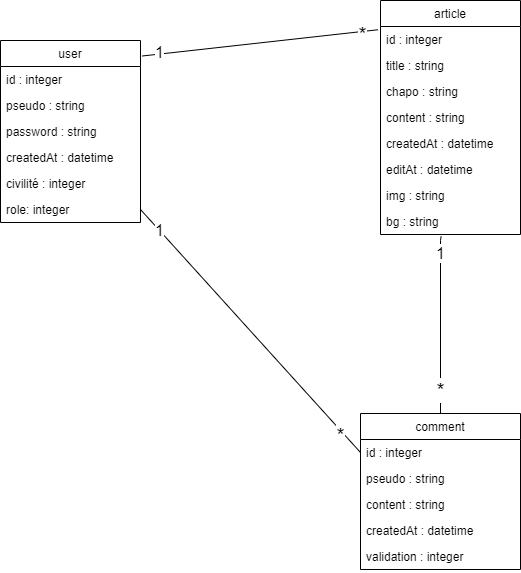

The diagram above was exported from draw.io. Its source (the exported page's mxGraphModel, read from the mxfile embedded in the PNG):
<mxGraphModel dx="782" dy="437" grid="1" gridSize="10" guides="1" tooltips="1" connect="1" arrows="1" fold="1" page="1" pageScale="1" pageWidth="827" pageHeight="1169" math="0" shadow="0">
  <root>
    <mxCell id="WIyWlLk6GJQsqaUBKTNV-0" />
    <mxCell id="WIyWlLk6GJQsqaUBKTNV-1" parent="WIyWlLk6GJQsqaUBKTNV-0" />
    <mxCell id="M00TFyPu2k2-8dLdSspn-1" style="edgeStyle=orthogonalEdgeStyle;rounded=0;orthogonalLoop=1;jettySize=auto;html=1;exitX=0.5;exitY=0;exitDx=0;exitDy=0;entryX=0.433;entryY=1.077;entryDx=0;entryDy=0;entryPerimeter=0;endArrow=none;endFill=0;" parent="WIyWlLk6GJQsqaUBKTNV-1" source="M00TFyPu2k2-8dLdSspn-25" target="IgZTedS-efgBfz-uVdn2-5" edge="1">
      <mxGeometry relative="1" as="geometry">
        <mxPoint x="560.06" y="275.9999999999998" as="targetPoint" />
        <Array as="points">
          <mxPoint x="561" y="360" />
        </Array>
      </mxGeometry>
    </mxCell>
    <mxCell id="M00TFyPu2k2-8dLdSspn-2" value="1" style="edgeLabel;html=1;align=center;verticalAlign=middle;resizable=0;points=[];fontSize=16;" parent="M00TFyPu2k2-8dLdSspn-1" vertex="1" connectable="0">
      <mxGeometry x="0.8168" y="1" relative="1" as="geometry">
        <mxPoint as="offset" />
      </mxGeometry>
    </mxCell>
    <mxCell id="M00TFyPu2k2-8dLdSspn-3" value="*" style="edgeLabel;html=1;align=center;verticalAlign=middle;resizable=0;points=[];fontSize=21;" parent="M00TFyPu2k2-8dLdSspn-1" vertex="1" connectable="0">
      <mxGeometry x="-0.7323" y="1" relative="1" as="geometry">
        <mxPoint as="offset" />
      </mxGeometry>
    </mxCell>
    <mxCell id="M00TFyPu2k2-8dLdSspn-10" style="rounded=0;orthogonalLoop=1;jettySize=auto;html=1;exitX=1.014;exitY=0.085;exitDx=0;exitDy=0;entryX=-0.018;entryY=0.125;entryDx=0;entryDy=0;entryPerimeter=0;endArrow=none;endFill=0;fontSize=13;exitPerimeter=0;" parent="WIyWlLk6GJQsqaUBKTNV-1" source="M00TFyPu2k2-8dLdSspn-29" target="M00TFyPu2k2-8dLdSspn-20" edge="1">
      <mxGeometry relative="1" as="geometry">
        <mxPoint x="390" y="59" as="sourcePoint" />
      </mxGeometry>
    </mxCell>
    <mxCell id="M00TFyPu2k2-8dLdSspn-11" value="&lt;font style=&quot;font-size: 16px;&quot;&gt;1&lt;/font&gt;" style="edgeLabel;html=1;align=center;verticalAlign=middle;resizable=0;points=[];fontSize=16;" parent="M00TFyPu2k2-8dLdSspn-10" vertex="1" connectable="0">
      <mxGeometry x="-0.8765" y="2" relative="1" as="geometry">
        <mxPoint x="2.15" as="offset" />
      </mxGeometry>
    </mxCell>
    <mxCell id="M00TFyPu2k2-8dLdSspn-12" value="*" style="edgeLabel;html=1;align=center;verticalAlign=middle;resizable=0;points=[];fontSize=21;" parent="M00TFyPu2k2-8dLdSspn-10" vertex="1" connectable="0">
      <mxGeometry x="0.8656" y="-2" relative="1" as="geometry">
        <mxPoint x="-0.53" as="offset" />
      </mxGeometry>
    </mxCell>
    <mxCell id="M00TFyPu2k2-8dLdSspn-15" style="rounded=0;orthogonalLoop=1;jettySize=auto;html=1;exitX=1;exitY=0.5;exitDx=0;exitDy=0;entryX=0;entryY=0.5;entryDx=0;entryDy=0;endArrow=none;endFill=0;fontSize=21;" parent="WIyWlLk6GJQsqaUBKTNV-1" source="M00TFyPu2k2-8dLdSspn-35" target="M00TFyPu2k2-8dLdSspn-26" edge="1">
      <mxGeometry relative="1" as="geometry">
        <mxPoint x="270" y="459" as="sourcePoint" />
      </mxGeometry>
    </mxCell>
    <mxCell id="M00TFyPu2k2-8dLdSspn-16" value="*" style="edgeLabel;html=1;align=center;verticalAlign=middle;resizable=0;points=[];fontSize=21;" parent="M00TFyPu2k2-8dLdSspn-15" vertex="1" connectable="0">
      <mxGeometry x="0.836" y="-3" relative="1" as="geometry">
        <mxPoint as="offset" />
      </mxGeometry>
    </mxCell>
    <mxCell id="M00TFyPu2k2-8dLdSspn-17" value="&lt;font style=&quot;font-size: 16px&quot;&gt;1&lt;/font&gt;" style="edgeLabel;html=1;align=center;verticalAlign=middle;resizable=0;points=[];fontSize=21;" parent="M00TFyPu2k2-8dLdSspn-15" vertex="1" connectable="0">
      <mxGeometry x="-0.8217" y="-1" relative="1" as="geometry">
        <mxPoint y="-4" as="offset" />
      </mxGeometry>
    </mxCell>
    <mxCell id="M00TFyPu2k2-8dLdSspn-20" value="article" style="swimlane;fontStyle=0;childLayout=stackLayout;horizontal=1;startSize=26;fillColor=none;horizontalStack=0;resizeParent=1;resizeParentMax=0;resizeLast=0;collapsible=1;marginBottom=0;" parent="WIyWlLk6GJQsqaUBKTNV-1" vertex="1">
      <mxGeometry x="500" y="120" width="140" height="234" as="geometry">
        <mxRectangle x="90" y="130" width="60" height="26" as="alternateBounds" />
      </mxGeometry>
    </mxCell>
    <mxCell id="M00TFyPu2k2-8dLdSspn-21" value="id : integer" style="text;strokeColor=none;fillColor=none;align=left;verticalAlign=top;spacingLeft=4;spacingRight=4;overflow=hidden;rotatable=0;points=[[0,0.5],[1,0.5]];portConstraint=eastwest;" parent="M00TFyPu2k2-8dLdSspn-20" vertex="1">
      <mxGeometry y="26" width="140" height="26" as="geometry" />
    </mxCell>
    <mxCell id="M00TFyPu2k2-8dLdSspn-22" value="title : string" style="text;strokeColor=none;fillColor=none;align=left;verticalAlign=top;spacingLeft=4;spacingRight=4;overflow=hidden;rotatable=0;points=[[0,0.5],[1,0.5]];portConstraint=eastwest;" parent="M00TFyPu2k2-8dLdSspn-20" vertex="1">
      <mxGeometry y="52" width="140" height="26" as="geometry" />
    </mxCell>
    <mxCell id="IgZTedS-efgBfz-uVdn2-7" value="chapo : string" style="text;strokeColor=none;fillColor=none;align=left;verticalAlign=top;spacingLeft=4;spacingRight=4;overflow=hidden;rotatable=0;points=[[0,0.5],[1,0.5]];portConstraint=eastwest;" vertex="1" parent="M00TFyPu2k2-8dLdSspn-20">
      <mxGeometry y="78" width="140" height="26" as="geometry" />
    </mxCell>
    <mxCell id="M00TFyPu2k2-8dLdSspn-23" value="content : string" style="text;strokeColor=none;fillColor=none;align=left;verticalAlign=top;spacingLeft=4;spacingRight=4;overflow=hidden;rotatable=0;points=[[0,0.5],[1,0.5]];portConstraint=eastwest;" parent="M00TFyPu2k2-8dLdSspn-20" vertex="1">
      <mxGeometry y="104" width="140" height="26" as="geometry" />
    </mxCell>
    <mxCell id="M00TFyPu2k2-8dLdSspn-24" value="createdAt : datetime" style="text;strokeColor=none;fillColor=none;align=left;verticalAlign=top;spacingLeft=4;spacingRight=4;overflow=hidden;rotatable=0;points=[[0,0.5],[1,0.5]];portConstraint=eastwest;" parent="M00TFyPu2k2-8dLdSspn-20" vertex="1">
      <mxGeometry y="130" width="140" height="26" as="geometry" />
    </mxCell>
    <mxCell id="IgZTedS-efgBfz-uVdn2-4" value="editAt : datetime" style="text;strokeColor=none;fillColor=none;align=left;verticalAlign=top;spacingLeft=4;spacingRight=4;overflow=hidden;rotatable=0;points=[[0,0.5],[1,0.5]];portConstraint=eastwest;" vertex="1" parent="M00TFyPu2k2-8dLdSspn-20">
      <mxGeometry y="156" width="140" height="26" as="geometry" />
    </mxCell>
    <mxCell id="IgZTedS-efgBfz-uVdn2-3" value="img : string" style="text;strokeColor=none;fillColor=none;align=left;verticalAlign=top;spacingLeft=4;spacingRight=4;overflow=hidden;rotatable=0;points=[[0,0.5],[1,0.5]];portConstraint=eastwest;" vertex="1" parent="M00TFyPu2k2-8dLdSspn-20">
      <mxGeometry y="182" width="140" height="26" as="geometry" />
    </mxCell>
    <mxCell id="IgZTedS-efgBfz-uVdn2-5" value="bg : string" style="text;strokeColor=none;fillColor=none;align=left;verticalAlign=top;spacingLeft=4;spacingRight=4;overflow=hidden;rotatable=0;points=[[0,0.5],[1,0.5]];portConstraint=eastwest;" vertex="1" parent="M00TFyPu2k2-8dLdSspn-20">
      <mxGeometry y="208" width="140" height="26" as="geometry" />
    </mxCell>
    <mxCell id="M00TFyPu2k2-8dLdSspn-29" value="user" style="swimlane;fontStyle=0;childLayout=stackLayout;horizontal=1;startSize=26;fillColor=none;horizontalStack=0;resizeParent=1;resizeParentMax=0;resizeLast=0;collapsible=1;marginBottom=0;" parent="WIyWlLk6GJQsqaUBKTNV-1" vertex="1">
      <mxGeometry x="120" y="160" width="140" height="182" as="geometry">
        <mxRectangle x="90" y="210" width="60" height="26" as="alternateBounds" />
      </mxGeometry>
    </mxCell>
    <mxCell id="M00TFyPu2k2-8dLdSspn-30" value="id : integer" style="text;strokeColor=none;fillColor=none;align=left;verticalAlign=top;spacingLeft=4;spacingRight=4;overflow=hidden;rotatable=0;points=[[0,0.5],[1,0.5]];portConstraint=eastwest;" parent="M00TFyPu2k2-8dLdSspn-29" vertex="1">
      <mxGeometry y="26" width="140" height="26" as="geometry" />
    </mxCell>
    <mxCell id="M00TFyPu2k2-8dLdSspn-31" value="pseudo : string" style="text;strokeColor=none;fillColor=none;align=left;verticalAlign=top;spacingLeft=4;spacingRight=4;overflow=hidden;rotatable=0;points=[[0,0.5],[1,0.5]];portConstraint=eastwest;" parent="M00TFyPu2k2-8dLdSspn-29" vertex="1">
      <mxGeometry y="52" width="140" height="26" as="geometry" />
    </mxCell>
    <mxCell id="M00TFyPu2k2-8dLdSspn-34" value="password : string" style="text;strokeColor=none;fillColor=none;align=left;verticalAlign=top;spacingLeft=4;spacingRight=4;overflow=hidden;rotatable=0;points=[[0,0.5],[1,0.5]];portConstraint=eastwest;" parent="M00TFyPu2k2-8dLdSspn-29" vertex="1">
      <mxGeometry y="78" width="140" height="26" as="geometry" />
    </mxCell>
    <mxCell id="IgZTedS-efgBfz-uVdn2-0" value="createdAt : datetime" style="text;strokeColor=none;fillColor=none;align=left;verticalAlign=top;spacingLeft=4;spacingRight=4;overflow=hidden;rotatable=0;points=[[0,0.5],[1,0.5]];portConstraint=eastwest;" vertex="1" parent="M00TFyPu2k2-8dLdSspn-29">
      <mxGeometry y="104" width="140" height="26" as="geometry" />
    </mxCell>
    <mxCell id="IgZTedS-efgBfz-uVdn2-1" value="civilité : integer" style="text;strokeColor=none;fillColor=none;align=left;verticalAlign=top;spacingLeft=4;spacingRight=4;overflow=hidden;rotatable=0;points=[[0,0.5],[1,0.5]];portConstraint=eastwest;" vertex="1" parent="M00TFyPu2k2-8dLdSspn-29">
      <mxGeometry y="130" width="140" height="26" as="geometry" />
    </mxCell>
    <mxCell id="M00TFyPu2k2-8dLdSspn-35" value="role: integer" style="text;strokeColor=none;fillColor=none;align=left;verticalAlign=top;spacingLeft=4;spacingRight=4;overflow=hidden;rotatable=0;points=[[0,0.5],[1,0.5]];portConstraint=eastwest;" parent="M00TFyPu2k2-8dLdSspn-29" vertex="1">
      <mxGeometry y="156" width="140" height="26" as="geometry" />
    </mxCell>
    <mxCell id="M00TFyPu2k2-8dLdSspn-25" value="comment" style="swimlane;fontStyle=0;childLayout=stackLayout;horizontal=1;startSize=26;fillColor=none;horizontalStack=0;resizeParent=1;resizeParentMax=0;resizeLast=0;collapsible=1;marginBottom=0;" parent="WIyWlLk6GJQsqaUBKTNV-1" vertex="1">
      <mxGeometry x="480" y="533" width="160" height="156" as="geometry">
        <mxRectangle x="90" y="130" width="60" height="26" as="alternateBounds" />
      </mxGeometry>
    </mxCell>
    <mxCell id="M00TFyPu2k2-8dLdSspn-26" value="id : integer" style="text;strokeColor=none;fillColor=none;align=left;verticalAlign=top;spacingLeft=4;spacingRight=4;overflow=hidden;rotatable=0;points=[[0,0.5],[1,0.5]];portConstraint=eastwest;" parent="M00TFyPu2k2-8dLdSspn-25" vertex="1">
      <mxGeometry y="26" width="160" height="26" as="geometry" />
    </mxCell>
    <mxCell id="IgZTedS-efgBfz-uVdn2-8" value="pseudo : string" style="text;strokeColor=none;fillColor=none;align=left;verticalAlign=top;spacingLeft=4;spacingRight=4;overflow=hidden;rotatable=0;points=[[0,0.5],[1,0.5]];portConstraint=eastwest;" vertex="1" parent="M00TFyPu2k2-8dLdSspn-25">
      <mxGeometry y="52" width="160" height="26" as="geometry" />
    </mxCell>
    <mxCell id="M00TFyPu2k2-8dLdSspn-27" value="content : string" style="text;strokeColor=none;fillColor=none;align=left;verticalAlign=top;spacingLeft=4;spacingRight=4;overflow=hidden;rotatable=0;points=[[0,0.5],[1,0.5]];portConstraint=eastwest;" parent="M00TFyPu2k2-8dLdSspn-25" vertex="1">
      <mxGeometry y="78" width="160" height="26" as="geometry" />
    </mxCell>
    <mxCell id="IgZTedS-efgBfz-uVdn2-9" value="createdAt : datetime" style="text;strokeColor=none;fillColor=none;align=left;verticalAlign=top;spacingLeft=4;spacingRight=4;overflow=hidden;rotatable=0;points=[[0,0.5],[1,0.5]];portConstraint=eastwest;" vertex="1" parent="M00TFyPu2k2-8dLdSspn-25">
      <mxGeometry y="104" width="160" height="26" as="geometry" />
    </mxCell>
    <mxCell id="M00TFyPu2k2-8dLdSspn-28" value="validation : integer" style="text;strokeColor=none;fillColor=none;align=left;verticalAlign=top;spacingLeft=4;spacingRight=4;overflow=hidden;rotatable=0;points=[[0,0.5],[1,0.5]];portConstraint=eastwest;" parent="M00TFyPu2k2-8dLdSspn-25" vertex="1">
      <mxGeometry y="130" width="160" height="26" as="geometry" />
    </mxCell>
  </root>
</mxGraphModel>